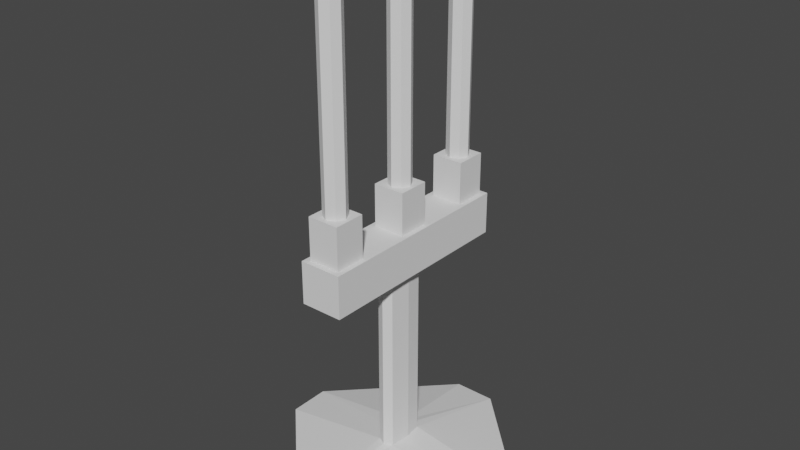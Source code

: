 # Source: candle_stick_one_renderer.blend  (saved by Blender 2.80.75; exported with 4.5.12 LTS)
import bpy
from mathutils import Matrix  # noqa: F401  (used for matrix-valued properties, if any)

bpy.ops.wm.read_factory_settings(use_empty=True)
scene = bpy.context.scene
scene.name = 'Scene'

# ---- collections
col_collection = bpy.data.collections.new('Collection'); scene.collection.children.link(col_collection)

# ---- node groups
ng_auto_smooth = bpy.data.node_groups.new('Auto Smooth', 'GeometryNodeTree')
_s = ng_auto_smooth.interface.new_socket(name='Geometry', in_out='OUTPUT', socket_type='NodeSocketGeometry')
_s = ng_auto_smooth.interface.new_socket(name='Geometry', in_out='INPUT', socket_type='NodeSocketGeometry')
_s = ng_auto_smooth.interface.new_socket(name='Angle', in_out='INPUT', socket_type='NodeSocketFloat')
_s.subtype = 'ANGLE'
_s.min_value = 0.0
_s.max_value = 3.142
ng_auto_smooth.is_modifier = True
_N = ng_auto_smooth.nodes; _L = ng_auto_smooth.links
n0 = _N.new('NodeGroupOutput'); n0.name = 'Group Output'; n0.location = (480, -100)
n1 = _N.new('NodeGroupInput'); n1.name = 'Group Input'; n1.location = (-420, -300)
n2 = _N.new('NodeGroupInput'); n2.name = 'Group Input.001'; n2.location = (-60, -100)
n3 = _N.new('GeometryNodeSetShadeSmooth'); n3.name = 'Set Shade Smooth'; n3.location = (120, -100)
n3.domain = 'EDGE'
n4 = _N.new('GeometryNodeSetShadeSmooth'); n4.name = 'Set Shade Smooth.001'; n4.location = (300, -100)
n5 = _N.new('GeometryNodeInputMeshEdgeAngle'); n5.name = 'Edge Angle'; n5.location = (-420, -220)
n6 = _N.new('GeometryNodeInputEdgeSmooth'); n6.name = 'Is Edge Smooth'; n6.location = (-60, -160)
n7 = _N.new('GeometryNodeInputShadeSmooth'); n7.name = 'Is Face Smooth'; n7.location = (-240, -340)
n8 = _N.new('FunctionNodeBooleanMath'); n8.name = 'Boolean Math'; n8.location = (-60, -220)
n9 = _N.new('FunctionNodeCompare'); n9.name = 'Compare'; n9.location = (-240, -180)
n9.operation = 'LESS_EQUAL'
_L.new(n5.outputs[0], n9.inputs[0])
_L.new(n4.outputs[0], n0.inputs[0])
_L.new(n1.outputs[1], n9.inputs[1])
_L.new(n9.outputs[0], n8.inputs[0])
_L.new(n7.outputs[0], n8.inputs[1])
_L.new(n2.outputs[0], n3.inputs[0])
_L.new(n6.outputs[0], n3.inputs[1])
_L.new(n3.outputs[0], n4.inputs[0])
_L.new(n8.outputs[0], n3.inputs[2])
n0.is_active_output = True

# ---- world
world_world = bpy.data.worlds.new('World'); scene.world = world_world
world_world.use_nodes = True; world_world.node_tree.nodes.clear()
_N = world_world.node_tree.nodes; _L = world_world.node_tree.links
n0 = _N.new('ShaderNodeOutputWorld'); n0.name = 'World Output'; n0.location = (300, 300)
n1 = _N.new('ShaderNodeBackground'); n1.name = 'Background'; n1.location = (10, 300)
n1.inputs[0].default_value = (0.05088, 0.05088, 0.05088, 1.0)
_L.new(n1.outputs[0], n0.inputs[0])
n0.is_active_output = True
world_world.color = (0.05088, 0.05088, 0.05088)
world_world.use_sun_shadow = False
world_world.sun_shadow_jitter_overblur = 0.0

# ---- meshes
me_cube_002 = bpy.data.meshes.new('Cube.002')
me_cube_002.from_pydata([(-0.4, -1.0, -0.8), (-0.4, -1.0, 1.0), (-0.4, 0.8, -0.8), (-0.4, 0.8, 1.0), (0.4, -1.0, -0.8), (0.4, -1.0, 1.0), (0.4, 0.8, -0.8), (0.4, 0.8, 1.0), (6.0, -1.0, -1.0), (6.0, 1.0, -1.0), (-1.0, -6.0, -1.0), (1.0, -6.0, -1.0), (-1.0, 6.0, -1.0), (1.0, 6.0, -1.0), (-6.0, -1.0, -1.0), (-6.0, 1.0, -1.0), (-1.0, -5.0, 1.0), (-1.0, -5.0, 1.4), (-1.0, 5.0, 1.0), (-1.0, 5.0, 1.4), (1.0, -5.0, 1.0), (1.0, -5.0, 1.4), (1.0, 5.0, 1.0), (1.0, 5.0, 1.4), (-0.375, -4.375, 1.8), (-0.375, -4.375, 3.8), (-0.375, -3.625, 1.8), (-0.375, -3.625, 3.8), (0.375, -4.375, 1.8), (0.375, -4.375, 3.8), (0.375, -3.625, 1.8), (0.375, -3.625, 3.8), (-0.75, 3.25, 1.4), (-0.75, 3.25, 1.8), (-0.75, 4.75, 1.4), (-0.75, 4.75, 1.8), (0.75, 3.25, 1.4), (0.75, 3.25, 1.8), (0.75, 4.75, 1.4), (0.75, 4.75, 1.8), (-0.3749, -0.3749, 1.8), (-0.3749, -0.3749, 3.8), (-0.3749, 0.3749, 1.8), (-0.3749, 0.3749, 3.8), (0.3749, -0.3749, 1.8), (0.3749, -0.3749, 3.8), (0.3749, 0.3749, 1.8), (0.3749, 0.3749, 3.8), (-0.375, 3.625, 1.8), (-0.375, 3.625, 3.8), (-0.375, 4.375, 1.8), (-0.375, 4.375, 3.8), (0.375, 3.625, 1.8), (0.375, 3.625, 3.8), (0.375, 4.375, 1.8), (0.375, 4.375, 3.8), (-0.75, -0.75, 1.4), (-0.75, -0.75, 1.8), (-0.75, 0.75, 1.4), (-0.75, 0.75, 1.8), (0.75, -0.75, 1.4), (0.75, -0.75, 1.8), (0.75, 0.75, 1.4), (0.75, 0.75, 1.8), (-0.75, -4.75, 1.4), (-0.75, -4.75, 1.8), (-0.75, -3.25, 1.4), (-0.75, -3.25, 1.8), (0.75, -4.75, 1.4), (0.75, -4.75, 1.8), (0.75, -3.25, 1.4), (0.75, -3.25, 1.8), (0.575, -4.0, 1.8), (0.575, -4.0, 3.8), (0.0, -4.575, 1.8), (0.0, -4.575, 3.8), (-0.575, -4.0, 1.8), (-0.575, -4.0, 3.8), (0.0, -3.425, 1.8), (0.0, -3.425, 3.8), (0.5749, 0.0, 1.8), (0.5749, 0.0, 3.8), (0.0, -0.5749, 1.8), (0.0, -0.5749, 3.8), (0.0, 0.5749, 1.8), (0.0, 0.5749, 3.8), (-0.5749, 0.0, 1.8), (-0.5749, 0.0, 3.8), (0.575, 4.0, 1.8), (0.575, 4.0, 3.8), (0.0, 4.575, 1.8), (0.0, 4.575, 3.8), (-0.575, 4.0, 1.8), (-0.575, 4.0, 3.8), (0.0, 3.425, 1.8), (0.0, 3.425, 3.8), (0.4, 0.8, 0.1), (0.5, -7.451e-09, -0.8), (0.5, -7.451e-09, 1.0), (0.4, -1.0, 0.1), (0.5, -7.451e-09, 0.1), (-0.5, -7.451e-09, -0.8), (-0.4, -1.0, 0.1), (-0.5, -7.451e-09, 1.0), (-0.4, 0.8, 0.1), (-0.5, -7.451e-09, 0.1), (1.693e-09, 1.0, -0.8), (1.693e-09, 1.0, 1.0), (1.693e-09, -1.2, -0.8), (1.693e-09, -1.2, 1.0)], [], [(100, 98, 5, 99, 4, 97), (106, 107, 7, 96, 6), (108, 109, 1, 102, 0), (2, 101, 0, 108, 4, 97, 6, 106), (7, 107, 3, 103, 1, 109, 5, 98), (4, 8, 9, 6, 97), (0, 10, 11, 4, 108), (6, 13, 12, 2, 106), (2, 15, 14, 0, 101), (4, 11, 8), (0, 14, 10), (2, 12, 15), (6, 9, 13), (8, 11, 10, 14, 15, 12, 13, 9), (16, 17, 19, 18), (18, 19, 23, 22), (22, 23, 21, 20), (20, 21, 17, 16), (18, 22, 20, 16), (23, 19, 17, 21), (76, 77, 27, 26), (78, 79, 31, 30), (72, 73, 29, 28), (74, 75, 25, 24), (26, 78, 30, 72, 28, 74, 24, 76), (31, 79, 27, 77, 25, 75, 29, 73), (32, 33, 35, 34), (34, 35, 39, 38), (38, 39, 37, 36), (36, 37, 33, 32), (34, 38, 36, 32), (39, 35, 33, 37), (86, 87, 43, 42), (84, 85, 47, 46), (80, 81, 45, 44), (82, 83, 41, 40), (42, 84, 46, 80, 44, 82, 40, 86), (47, 85, 43, 87, 41, 83, 45, 81), (92, 93, 51, 50), (90, 91, 55, 54), (88, 89, 53, 52), (94, 95, 49, 48), (50, 90, 54, 88, 52, 94, 48, 92), (55, 91, 51, 93, 49, 95, 53, 89), (56, 57, 59, 58), (58, 59, 63, 62), (62, 63, 61, 60), (60, 61, 57, 56), (58, 62, 60, 56), (63, 59, 57, 61), (64, 65, 67, 66), (66, 67, 71, 70), (70, 71, 69, 68), (68, 69, 65, 64), (66, 70, 68, 64), (71, 67, 65, 69), (30, 31, 73, 72), (28, 29, 75, 74), (24, 25, 77, 76), (26, 27, 79, 78), (46, 47, 81, 80), (44, 45, 83, 82), (42, 43, 85, 84), (40, 41, 87, 86), (54, 55, 89, 88), (50, 51, 91, 90), (48, 49, 93, 92), (52, 53, 95, 94), (96, 7, 98, 100, 97, 6), (105, 101, 0, 102, 1, 103), (105, 103, 3, 104, 2, 101), (2, 104, 3, 107, 106), (4, 99, 5, 109, 108)])
_uv = me_cube_002.uv_layers.new(name='UVMap')
_uv.uv.foreach_set('vector', [0.0, 0.0, 0.0, 0.0, 0.0, 0.0, 0.0, 0.0, 0.0, 0.0, 0.0, 0.0, 0.375, 0.375, 0.625, 0.375, 0.625, 0.5, 0.5, 0.5, 0.375, 0.5, 0.375, 0.875, 0.625, 0.875, 0.625, 1.0, 0.5, 1.0, 0.375, 1.0, 0.125, 0.5, 0.125, 0.625, 0.125, 0.75, 0.25, 0.75, 0.375, 0.75, 0.375, 0.625, 0.375, 0.5, 0.25, 0.5, 0.625, 0.5, 0.75, 0.5, 0.875, 0.5, 0.875, 0.625, 0.875, 0.75, 0.75, 0.75, 0.625, 0.75, 0.625, 0.625, 0.375, 0.75, 0.375, 0.75, 0.375, 0.5, 0.375, 0.5, 0.375, 0.625, 0.375, 1.0, 0.375, 1.0, 0.375, 0.75, 0.375, 0.75, 0.375, 0.875, 0.375, 0.5, 0.375, 0.5, 0.375, 0.25, 0.375, 0.25, 0.375, 0.375, 0.375, 0.25, 0.375, 0.25, 0.375, 0.0, 0.375, 0.0, 0.375, 0.125, 0.375, 0.75, 0.375, 0.75, 0.375, 0.75, 0.375, 0.0, 0.375, 0.0, 0.375, 1.0, 0.375, 0.25, 0.375, 0.25, 0.375, 0.25, 0.375, 0.5, 0.375, 0.5, 0.375, 0.5, 0.375, 0.75, 0.375, 0.75, 0.375, 1.0, 0.375, 0.0, 0.375, 0.25, 0.375, 0.25, 0.375, 0.5, 0.375, 0.5, 0.375, 0.0, 0.625, 0.0, 0.625, 0.25, 0.375, 0.25, 0.375, 0.25, 0.625, 0.25, 0.625, 0.5, 0.375, 0.5, 0.375, 0.5, 0.625, 0.5, 0.625, 0.75, 0.375, 0.75, 0.375, 0.75, 0.625, 0.75, 0.625, 1.0, 0.375, 1.0, 0.125, 0.5, 0.375, 0.5, 0.375, 0.75, 0.125, 0.75, 0.625, 0.5, 0.875, 0.5, 0.875, 0.75, 0.625, 0.75, 0.375, 0.125, 0.625, 0.125, 0.625, 0.25, 0.375, 0.25, 0.375, 0.375, 0.625, 0.375, 0.625, 0.5, 0.375, 0.5, 0.375, 0.625, 0.625, 0.625, 0.625, 0.75, 0.375, 0.75, 0.375, 0.875, 0.625, 0.875, 0.625, 1.0, 0.375, 1.0, 0.125, 0.5, 0.25, 0.5, 0.375, 0.5, 0.375, 0.625, 0.375, 0.75, 0.25, 0.75, 0.125, 0.75, 0.125, 0.625, 0.625, 0.5, 0.75, 0.5, 0.875, 0.5, 0.875, 0.625, 0.875, 0.75, 0.75, 0.75, 0.625, 0.75, 0.625, 0.625, 0.375, 0.0, 0.625, 0.0, 0.625, 0.25, 0.375, 0.25, 0.375, 0.25, 0.625, 0.25, 0.625, 0.5, 0.375, 0.5, 0.375, 0.5, 0.625, 0.5, 0.625, 0.75, 0.375, 0.75, 0.375, 0.75, 0.625, 0.75, 0.625, 1.0, 0.375, 1.0, 0.125, 0.5, 0.375, 0.5, 0.375, 0.75, 0.125, 0.75, 0.625, 0.5, 0.875, 0.5, 0.875, 0.75, 0.625, 0.75, 0.375, 0.125, 0.625, 0.125, 0.625, 0.25, 0.375, 0.25, 0.375, 0.375, 0.625, 0.375, 0.625, 0.5, 0.375, 0.5, 0.375, 0.625, 0.625, 0.625, 0.625, 0.75, 0.375, 0.75, 0.375, 0.875, 0.625, 0.875, 0.625, 1.0, 0.375, 1.0, 0.125, 0.5, 0.25, 0.5, 0.375, 0.5, 0.375, 0.625, 0.375, 0.75, 0.25, 0.75, 0.125, 0.75, 0.125, 0.625, 0.625, 0.5, 0.75, 0.5, 0.875, 0.5, 0.875, 0.625, 0.875, 0.75, 0.75, 0.75, 0.625, 0.75, 0.625, 0.625, 0.375, 0.125, 0.625, 0.125, 0.625, 0.25, 0.375, 0.25, 0.375, 0.375, 0.625, 0.375, 0.625, 0.5, 0.375, 0.5, 0.375, 0.625, 0.625, 0.625, 0.625, 0.75, 0.375, 0.75, 0.375, 0.875, 0.625, 0.875, 0.625, 1.0, 0.375, 1.0, 0.125, 0.5, 0.25, 0.5, 0.375, 0.5, 0.375, 0.625, 0.375, 0.75, 0.25, 0.75, 0.125, 0.75, 0.125, 0.625, 0.625, 0.5, 0.75, 0.5, 0.875, 0.5, 0.875, 0.625, 0.875, 0.75, 0.75, 0.75, 0.625, 0.75, 0.625, 0.625, 0.375, 0.0, 0.625, 0.0, 0.625, 0.25, 0.375, 0.25, 0.375, 0.25, 0.625, 0.25, 0.625, 0.5, 0.375, 0.5, 0.375, 0.5, 0.625, 0.5, 0.625, 0.75, 0.375, 0.75, 0.375, 0.75, 0.625, 0.75, 0.625, 1.0, 0.375, 1.0, 0.125, 0.5, 0.375, 0.5, 0.375, 0.75, 0.125, 0.75, 0.625, 0.5, 0.875, 0.5, 0.875, 0.75, 0.625, 0.75, 0.375, 0.0, 0.625, 0.0, 0.625, 0.25, 0.375, 0.25, 0.375, 0.25, 0.625, 0.25, 0.625, 0.5, 0.375, 0.5, 0.375, 0.5, 0.625, 0.5, 0.625, 0.75, 0.375, 0.75, 0.375, 0.75, 0.625, 0.75, 0.625, 1.0, 0.375, 1.0, 0.125, 0.5, 0.375, 0.5, 0.375, 0.75, 0.125, 0.75, 0.625, 0.5, 0.875, 0.5, 0.875, 0.75, 0.625, 0.75, 0.375, 0.5, 0.625, 0.5, 0.625, 0.625, 0.375, 0.625, 0.375, 0.75, 0.625, 0.75, 0.625, 0.875, 0.375, 0.875, 0.375, 0.0, 0.625, 0.0, 0.625, 0.125, 0.375, 0.125, 0.375, 0.25, 0.625, 0.25, 0.625, 0.375, 0.375, 0.375, 0.375, 0.5, 0.625, 0.5, 0.625, 0.625, 0.375, 0.625, 0.375, 0.75, 0.625, 0.75, 0.625, 0.875, 0.375, 0.875, 0.375, 0.25, 0.625, 0.25, 0.625, 0.375, 0.375, 0.375, 0.375, 0.0, 0.625, 0.0, 0.625, 0.125, 0.375, 0.125, 0.375, 0.5, 0.625, 0.5, 0.625, 0.625, 0.375, 0.625, 0.375, 0.25, 0.625, 0.25, 0.625, 0.375, 0.375, 0.375, 0.375, 0.0, 0.625, 0.0, 0.625, 0.125, 0.375, 0.125, 0.375, 0.75, 0.625, 0.75, 0.625, 0.875, 0.375, 0.875, 0.0, 0.0, 0.0, 0.0, 0.0, 0.0, 0.0, 0.0, 0.0, 0.0, 0.0, 0.0, 0.0, 0.0, 0.0, 0.0, 0.0, 0.0, 0.0, 0.0, 0.0, 0.0, 0.0, 0.0, 0.0, 0.0, 0.0, 0.0, 0.0, 0.0, 0.0, 0.0, 0.0, 0.0, 0.0, 0.0, 0.375, 0.25, 0.5, 0.25, 0.625, 0.25, 0.625, 0.375, 0.375, 0.375, 0.375, 0.75, 0.5, 0.75, 0.625, 0.75, 0.625, 0.875, 0.375, 0.875])
me_cube_002.use_remesh_preserve_volume = False
me_cube_002.use_remesh_preserve_attributes = False
me_cube_002.use_mirror_vertex_groups = False
me_cube_002.update()

# ---- objects
ob_cube_001 = bpy.data.objects.new('Cube.001', me_cube_002)

# ---- transforms, parenting, visibility, modifiers, constraints
ob_cube_001.location = (0.0, 0.0, 0.5)
ob_cube_001.scale = (0.1, 0.1, 0.5)
ob_cube_001.lineart.crease_threshold = 0.0
_m = ob_cube_001.modifiers.new('Auto Smooth', 'NODES')
_m.node_group = ng_auto_smooth
_gi = [s.identifier for s in ng_auto_smooth.interface.items_tree if s.item_type == 'SOCKET' and s.in_out == 'INPUT']
_m[_gi[1]] = 0.5236  # Angle

# ---- collection membership
col_collection.objects.link(ob_cube_001)

# ---- scene / render settings (as saved in the file)
scene.frame_start = 1; scene.frame_end = 250; scene.frame_set(1)
scene.render.engine = 'BLENDER_EEVEE_NEXT'
scene.cycles.use_denoising = False
scene.cycles.samples = 128
scene.cycles.sampling_pattern = 'TABULATED_SOBOL'
scene.cycles.use_adaptive_sampling = False
scene.cycles.use_light_tree = False
scene.view_settings.view_transform = 'Filmic'
bpy.context.view_layer.update()

# ---- added for rendering (the .blend has no active camera and no usable light): camera, sun
cam_auto = bpy.data.cameras.new('AutoCamera')
cam_auto.lens = 50.0
cam_auto.sensor_width = 36.0
cam_auto.clip_end = 1000.0
ob_auto_camera = bpy.data.objects.new('AutoCamera', cam_auto)
scene.collection.objects.link(ob_auto_camera)
ob_auto_camera.location = (2.71959, -3.26351, 3.37568)
ob_auto_camera.rotation_euler = (1.09748, -7.21219e-08, 0.694738)
scene.camera = ob_auto_camera
light_auto_sun = bpy.data.lights.new('AutoSun', 'SUN')
light_auto_sun.energy = 3.0
light_auto_sun.angle = 0.0523599
ob_auto_sun = bpy.data.objects.new('AutoSun', light_auto_sun)
scene.collection.objects.link(ob_auto_sun)
ob_auto_sun.rotation_euler = (0.872665, 0.174533, 0.523599)
bpy.context.view_layer.update()
